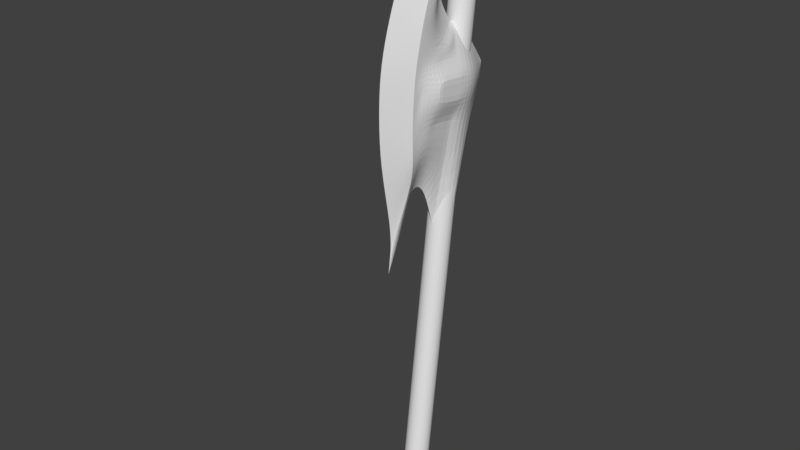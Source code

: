 # Source: axe_new.blend  (saved by Blender 2.79.0; exported with 4.5.12 LTS)
import bpy
from mathutils import Matrix  # noqa: F401  (used for matrix-valued properties, if any)

bpy.ops.wm.read_factory_settings(use_empty=True)
scene = bpy.context.scene
scene.name = 'Scene'

# ---- collections
col_collection_1 = bpy.data.collections.new('Collection 1'); scene.collection.children.link(col_collection_1)

# ---- world
world_world = bpy.data.worlds.new('World'); scene.world = world_world
world_world.color = (0.05088, 0.05088, 0.05088)
world_world.use_sun_shadow = False
world_world.sun_shadow_jitter_overblur = 0.0
world_world.cycles.sampling_method = 'MANUAL'

# ---- meshes
me_sphere = bpy.data.meshes.new('Sphere')
me_sphere.from_pydata([(1.588e-08, 0.3586, 3.957), (1.588e-08, 0.4632, 3.888), (1.588e-08, 0.5596, 3.775), (1.588e-08, 0.6441, 3.583), (1.588e-08, 0.7135, 3.318), (1.588e-08, 0.756, 3.063), (1.588e-08, 0.749, 2.816), (1.588e-08, 0.703, 2.483), (1.588e-08, 0.6058, 2.175), (1.588e-08, 0.3955, 2.129), (5.133e-08, 0.5382, 1.963), (1.677e-07, 0.5195, 1.638), (1.012e-07, 0.4263, 1.912), (5.964e-08, 0.32, 2.216), (2.433e-08, 0.2154, 2.161), (1.588e-08, 0.09067, 1.87), (1.095e-07, 0.5169, 1.814), (1.588e-08, 0.1915, 4.027), (1.588e-08, 0.2781, 3.701), (1.588e-08, 0.2243, 3.372), (1.588e-08, 0.1169, 3.257), (1.588e-08, 0.2497, 3.875), (1.588e-08, 0.2796, 3.518), (0.1104, 0.4032, 3.628), (0.1104, 0.4445, 3.58), (0.1104, 0.4825, 3.502), (0.1104, 0.5159, 3.369), (0.1104, 0.5433, 3.186), (0.1104, 0.5601, 3.01), (0.1104, 0.5573, 2.839), (0.1104, 0.5392, 2.609), (0.1104, 0.5008, 2.396), (0.1104, 0.445, 2.429), (0.07845, 0.4646, 2.252), (0.1084, 0.3952, 3.564), (0.1104, 0.4318, 3.419), (0.1104, 0.3896, 2.46), (0.09276, 0.3058, 2.438), (0.07876, 0.1393, 2.388), (0.08695, 0.3702, 3.629), (0.09687, 0.3714, 3.451), (0.09173, 0.3502, 3.224), (0.1001, 0.3077, 3.144), (0.08373, 0.3602, 3.571), (0.09362, 0.372, 3.324), (0.1104, 0.4564, 3.368), (0.1104, 0.4779, 3.283), (0.1104, 0.4956, 3.164), (0.1104, 0.5064, 3.051), (0.1104, 0.5046, 2.94), (0.1104, 0.4929, 2.792), (0.1104, 0.4681, 2.654), (0.1104, 0.3795, 3.051), (0.166, 0.3762, 2.94), (0.166, 0.37, 2.792), (0.1104, 0.3739, 2.654), (0.1001, 0.1841, 3.144), (0.1104, 0.2559, 3.051), (0.166, 0.2526, 2.94), (0.166, 0.2464, 2.792), (0.1104, 0.2503, 2.654), (0.04452, 0.1121, 3.204), (0.1104, 0.1606, 3.051), (0.166, 0.1573, 2.94), (0.166, 0.1511, 2.792), (0.1104, 0.155, 2.654), (1.588e-08, -0.001904, 3.257), (0.1237, -0.001904, 2.388), (0.04452, -0.001904, 3.204), (0.1104, -0.001904, 3.051), (0.166, -0.001904, 2.94), (0.166, -0.001904, 2.792), (0.1434, -0.001904, 2.654), (1.588e-08, -0.2745, 2.96), (1.588e-08, -0.2745, 2.81), (1.588e-08, -0.2745, 2.951), (1.588e-08, -0.2745, 2.924), (1.588e-08, -0.2745, 2.905), (1.588e-08, -0.2745, 2.88), (1.588e-08, -0.2745, 2.856), (0.1275, -0.001904, 1.891), (1.588e-08, -0.07934, 2.203)], [], [(7, 30, 31, 8), (0, 23, 24, 1), (11, 16, 33, 12), (1, 24, 25, 2), (17, 39, 23, 0), (10, 33, 16), (2, 25, 26, 3), (21, 43, 39, 17), (13, 36, 37, 14), (3, 26, 27, 4), (22, 44, 40, 18), (8, 31, 33, 10), (4, 27, 28, 5), (20, 42, 41, 19), (12, 33, 32, 9), (5, 28, 29, 6), (18, 40, 43, 21), (9, 32, 36, 13), (6, 29, 30, 7), (19, 41, 44, 22), (14, 37, 38, 15), (26, 25, 45, 46), (24, 23, 34, 35), (31, 30, 50, 51), (29, 28, 48, 49), (27, 26, 46, 47), (25, 24, 35, 45), (30, 29, 49, 50), (28, 27, 47, 48), (23, 39, 43, 34), (40, 35, 34, 43), (44, 45, 35, 40), (45, 44, 41, 46), (46, 41, 42, 47), (31, 51, 32, 33), (51, 50, 54, 55), (50, 49, 53, 54), (49, 48, 52, 53), (48, 47, 42, 52), (32, 51, 55, 36), (55, 54, 59, 60), (53, 52, 57, 58), (52, 42, 56, 57), (54, 53, 58, 59), (36, 55, 60, 37), (60, 59, 64, 65), (58, 57, 62, 63), (57, 56, 61, 62), (59, 58, 63, 64), (37, 60, 65, 38), (20, 61, 56, 42), (63, 62, 69, 70), (38, 65, 72, 67), (62, 61, 68, 69), (64, 63, 70, 71), (61, 20, 66, 68), (65, 64, 71, 72), (68, 66, 73, 75), (69, 68, 75, 76), (71, 70, 77, 78), (67, 72, 79, 74), (72, 71, 78, 79), (70, 69, 76, 77), (80, 15, 38, 67), (81, 80, 67, 74)])
_k = {(0, 1): 1.0, (1, 2): 1.0, (2, 3): 1.0, (3, 4): 1.0, (4, 5): 1.0, (5, 6): 1.0, (6, 7): 1.0, (7, 8): 1.0, (11, 16): 1.0, (11, 12): 1.0, (13, 14): 1.0, (8, 10): 1.0, (9, 12): 1.0, (9, 13): 1.0, (14, 15): 1.0, (10, 16): 1.0, (0, 17): 1.0, (17, 21): 1.0, (18, 22): 1.0, (19, 20): 1.0, (18, 21): 1.0, (19, 22): 1.0, (23, 24): 1.0, (24, 25): 1.0, (25, 26): 1.0, (26, 27): 1.0, (27, 28): 1.0, (28, 29): 1.0, (29, 30): 1.0, (30, 31): 1.0, (31, 33): 1.0, (23, 39): 1.0, (16, 33): 1.0, (17, 39): 1.0, (13, 36): 0.02353, (15, 38): 0.62745, (49, 50): 0.40784, (53, 54): 0.84706, (36, 55): 0.02353, (54, 59): 0.84706, (55, 60): 0.40784, (52, 57): 0.40784, (53, 58): 0.84706, (62, 63): 0.62745, (63, 64): 0.62745, (64, 65): 0.62745, (61, 62): 0.62745, (59, 64): 0.84706, (60, 65): 0.40784, (57, 62): 0.40784, (58, 63): 0.84706, (38, 65): 0.62745, (20, 61): 0.62745, (76, 77): 1.0, (77, 78): 1.0, (78, 79): 1.0, (75, 76): 1.0, (74, 79): 1.0, (73, 75): 1.0}
me_sphere.attributes.new('crease_edge', 'FLOAT', 'EDGE').data.foreach_set('value', [_k.get((min(e.vertices), max(e.vertices)), 0.0) for e in me_sphere.edges])
me_sphere.use_remesh_preserve_volume = False
me_sphere.use_remesh_preserve_attributes = False
me_sphere.use_mirror_vertex_groups = False
me_sphere.update()
me_cylinder = bpy.data.meshes.new('Cylinder')
me_cylinder.from_pydata([(-1.912e-05, 0.09825, -0.05246), (-1.912e-05, 0.09825, 3.573), (0.01706, 0.09656, -0.05246), (0.01706, 0.09656, 3.573), (0.03349, 0.09158, -0.05246), (0.03349, 0.09158, 3.573), (0.04862, 0.08349, -0.05246), (0.04862, 0.08349, 3.573), (0.06189, 0.0726, -0.05246), (0.06189, 0.0726, 3.573), (0.07278, 0.05933, -0.05246), (0.07278, 0.05933, 3.573), (0.08087, 0.0442, -0.05246), (0.08087, 0.0442, 3.573), (0.08585, 0.02777, -0.05246), (0.08585, 0.02777, 3.573), (0.08754, 0.01069, -0.05246), (0.08754, 0.01069, 3.573), (0.08585, -0.00639, -0.05246), (0.08585, -0.00639, 3.573), (0.08087, -0.02281, -0.05246), (0.08087, -0.02281, 3.573), (0.07278, -0.03795, -0.05246), (0.07278, -0.03795, 3.573), (0.06189, -0.05122, -0.05246), (0.06189, -0.05122, 3.573), (0.04862, -0.06211, -0.05246), (0.04862, -0.06211, 3.573), (0.03349, -0.0702, -0.05246), (0.03349, -0.0702, 3.573), (0.01706, -0.07518, -0.05246), (0.01706, -0.07518, 3.573), (-1.915e-05, -0.07686, -0.05246), (-1.915e-05, -0.07686, 3.573), (-0.0171, -0.07518, -0.05246), (-0.0171, -0.07518, 3.573), (-0.03352, -0.0702, -0.05246), (-0.03352, -0.0702, 3.573), (-0.04866, -0.06211, -0.05246), (-0.04866, -0.06211, 3.573), (-0.06193, -0.05122, -0.05246), (-0.06193, -0.05122, 3.573), (-0.07282, -0.03795, -0.05246), (-0.07282, -0.03795, 3.573), (-0.08091, -0.02281, -0.05246), (-0.08091, -0.02281, 3.573), (-0.08589, -0.00639, -0.05246), (-0.08589, -0.00639, 3.573), (-0.08757, 0.01069, -0.05246), (-0.08757, 0.01069, 3.573), (-0.08589, 0.02777, -0.05246), (-0.08589, 0.02777, 3.573), (-0.08091, 0.0442, -0.05246), (-0.08091, 0.0442, 3.573), (-0.07282, 0.05933, -0.05246), (-0.07282, 0.05933, 3.573), (-0.06193, 0.0726, -0.05246), (-0.06193, 0.0726, 3.573), (-0.04866, 0.08349, -0.05246), (-0.04866, 0.08349, 3.573), (-0.03352, 0.09158, -0.05246), (-0.03352, 0.09158, 3.573), (-0.0171, 0.09656, -0.05246), (-0.0171, 0.09656, 3.573)], [], [(0, 1, 3, 2), (2, 3, 5, 4), (4, 5, 7, 6), (6, 7, 9, 8), (8, 9, 11, 10), (10, 11, 13, 12), (12, 13, 15, 14), (14, 15, 17, 16), (16, 17, 19, 18), (18, 19, 21, 20), (20, 21, 23, 22), (22, 23, 25, 24), (24, 25, 27, 26), (26, 27, 29, 28), (28, 29, 31, 30), (30, 31, 33, 32), (32, 33, 35, 34), (34, 35, 37, 36), (36, 37, 39, 38), (38, 39, 41, 40), (40, 41, 43, 42), (42, 43, 45, 44), (44, 45, 47, 46), (46, 47, 49, 48), (48, 49, 51, 50), (50, 51, 53, 52), (52, 53, 55, 54), (54, 55, 57, 56), (56, 57, 59, 58), (58, 59, 61, 60), (3, 1, 63, 61, 59, 57, 55, 53, 51, 49, 47, 45, 43, 41, 39, 37, 35, 33, 31, 29, 27, 25, 23, 21, 19, 17, 15, 13, 11, 9, 7, 5), (60, 61, 63, 62), (62, 63, 1, 0), (0, 2, 4, 6, 8, 10, 12, 14, 16, 18, 20, 22, 24, 26, 28, 30, 32, 34, 36, 38, 40, 42, 44, 46, 48, 50, 52, 54, 56, 58, 60, 62)])
me_cylinder.use_remesh_preserve_volume = False
me_cylinder.use_remesh_preserve_attributes = False
me_cylinder.use_mirror_vertex_groups = False
me_cylinder.update()
arm_armature = bpy.data.armatures.new('Armature')  # bones are not reproduced

# ---- objects
ob_armature = bpy.data.objects.new('Armature', arm_armature)
ob_axe_head = bpy.data.objects.new('Axe Head', me_sphere)
ob_cylinder = bpy.data.objects.new('Cylinder', me_cylinder)

# ---- transforms, parenting, visibility, modifiers, constraints
ob_armature.location = (0.0, 0.0, 0.0)
ob_armature.show_in_front = True
ob_armature.lineart.crease_threshold = 0.0
ob_axe_head.parent = ob_armature
ob_axe_head.location = (0.0, 0.0, 0.0)
ob_axe_head.rotation_euler = (0.1243, -1.872e-08, -3.142)
ob_axe_head.lineart.crease_threshold = 0.0
_vg = ob_axe_head.vertex_groups.new(name='Bone')
_vg.add([0, 1, 2, 3, 4, 5, 6, 7, 8, 9, 10, 11, 12, 13, 14, 15, 16, 17, 18, 19, 20, 21, 22, 23, 24, 25, 26, 27, 28, 29, 30, 31, 32, 33, 34, 35, 36, 37, 38, 39, 40, 41, 42, 43, 44, 45, 46, 47, 48, 49, 50, 51, 52, 53, 54, 55, 56, 57, 58, 59, 60, 61, 62, 63, 64, 65, 66, 67, 68, 69, 70, 71, 72, 73, 74, 75, 76, 77, 78, 79, 80, 81], 1.0, 'REPLACE')
_m = ob_axe_head.modifiers.new('Mirror', 'MIRROR')
_m.use_clip = True
_m = ob_axe_head.modifiers.new('Subsurf', 'SUBSURF')
_m.uv_smooth = 'PRESERVE_CORNERS'
_m.quality = 2
_m.levels = 3
_m.show_only_control_edges = False
_m = ob_axe_head.modifiers.new('Armature', 'ARMATURE')
_m.object = ob_armature
ob_cylinder.parent = ob_armature
ob_cylinder.location = (0.0, 0.0, 0.0)
ob_cylinder.rotation_euler = (0.1243, -1.872e-08, -3.142)
ob_cylinder.lineart.crease_threshold = 0.0
_vg = ob_cylinder.vertex_groups.new(name='Bone')
_vg.add([0, 1, 2, 3, 4, 5, 6, 7, 8, 9, 10, 11, 12, 13, 14, 15, 16, 17, 18, 19, 20, 21, 22, 23, 24, 25, 26, 27, 28, 29, 30, 31, 32, 33, 34, 35, 36, 37, 38, 39, 40, 41, 42, 43, 44, 45, 46, 47, 48, 49, 50, 51, 52, 53, 54, 55, 56, 57, 58, 59, 60, 61, 62, 63], 1.0, 'REPLACE')
_m = ob_cylinder.modifiers.new('Armature', 'ARMATURE')
_m.object = ob_armature

# ---- collection membership
col_collection_1.objects.link(ob_armature)
col_collection_1.objects.link(ob_axe_head)
col_collection_1.objects.link(ob_cylinder)

# ---- scene / render settings (as saved in the file)
scene.frame_start = 1; scene.frame_end = 20; scene.frame_set(6)
scene.render.engine = 'BLENDER_EEVEE_NEXT'
scene.render.resolution_percentage = 50
scene.render.fps = 60
scene.render.dither_intensity = 0.0
scene.cycles.use_denoising = False
scene.cycles.samples = 128
scene.cycles.sampling_pattern = 'TABULATED_SOBOL'
scene.cycles.use_adaptive_sampling = False
scene.cycles.use_light_tree = False
scene.cycles.blur_glossy = 0.0
scene.cycles.sample_clamp_indirect = 0.0
scene.view_settings.view_transform = 'Standard'
bpy.context.view_layer.update()

# ---- added for rendering (the .blend has no active camera and no usable light): camera, sun
cam_auto = bpy.data.cameras.new('AutoCamera')
cam_auto.lens = 50.0
cam_auto.sensor_width = 36.0
cam_auto.clip_end = 1000.0
ob_auto_camera = bpy.data.objects.new('AutoCamera', cam_auto)
scene.collection.objects.link(ob_auto_camera)
ob_auto_camera.location = (4.07976, -5.09185, 5.26759)
ob_auto_camera.rotation_euler = (1.09748, -7.21219e-08, 0.694738)
scene.camera = ob_auto_camera
light_auto_sun = bpy.data.lights.new('AutoSun', 'SUN')
light_auto_sun.energy = 3.0
light_auto_sun.angle = 0.0523599
ob_auto_sun = bpy.data.objects.new('AutoSun', light_auto_sun)
scene.collection.objects.link(ob_auto_sun)
ob_auto_sun.rotation_euler = (0.872665, 0.174533, 0.523599)
bpy.context.view_layer.update()
